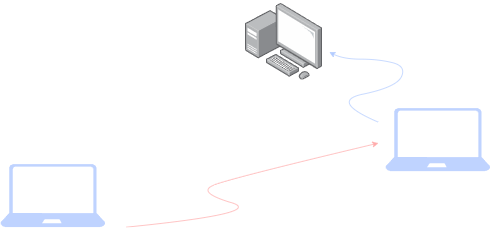

The diagram above was exported from draw.io. Its source (the exported page's mxGraphModel, read from the mxfile embedded in the PNG):
<mxGraphModel dx="2020" dy="1073" grid="1" gridSize="10" guides="1" tooltips="1" connect="1" arrows="1" fold="1" page="1" pageScale="1" pageWidth="827" pageHeight="1169" math="0" shadow="0">
  <root>
    <mxCell id="0" />
    <mxCell id="1" parent="0" />
    <mxCell id="YcmdjuOJiT2v75hd9VUi-1" parent="1" style="sketch=0;aspect=fixed;pointerEvents=1;shadow=0;dashed=0;html=1;strokeColor=none;labelPosition=center;verticalLabelPosition=bottom;verticalAlign=top;align=center;fillColor=#00188D;shape=mxgraph.azure.laptop" value="" vertex="1">
      <mxGeometry height="90" width="150" x="60" y="240" as="geometry" />
    </mxCell>
    <mxCell id="YcmdjuOJiT2v75hd9VUi-2" parent="1" style="text;html=1;whiteSpace=wrap;strokeColor=none;fillColor=none;align=center;verticalAlign=middle;rounded=0;" value="Kali Linux&lt;div&gt;Attacker&lt;/div&gt;" vertex="1">
      <mxGeometry height="30" width="60" x="105" y="260" as="geometry" />
    </mxCell>
    <mxCell id="YcmdjuOJiT2v75hd9VUi-3" edge="1" parent="1" style="curved=1;endArrow=classic;html=1;rounded=0;fillColor=#e51400;strokeColor=#B20000;" value="">
      <mxGeometry height="50" relative="1" width="50" as="geometry">
        <Array as="points">
          <mxPoint x="440" y="310" />
          <mxPoint x="340" y="280" />
          <mxPoint x="390" y="260" />
        </Array>
        <mxPoint x="240" y="330" as="sourcePoint" />
        <mxPoint x="600" y="210" as="targetPoint" />
      </mxGeometry>
    </mxCell>
    <mxCell id="YcmdjuOJiT2v75hd9VUi-4" parent="1" style="sketch=0;aspect=fixed;pointerEvents=1;shadow=0;dashed=0;html=1;strokeColor=none;labelPosition=center;verticalLabelPosition=bottom;verticalAlign=top;align=center;fillColor=#00188D;shape=mxgraph.azure.laptop" value="" vertex="1">
      <mxGeometry height="90" width="150" x="610" y="160" as="geometry" />
    </mxCell>
    <mxCell id="YcmdjuOJiT2v75hd9VUi-6" parent="1" style="text;html=1;whiteSpace=wrap;strokeColor=none;fillColor=none;align=center;verticalAlign=middle;rounded=0;" value="Windows&amp;nbsp;&lt;div&gt;Victim&lt;/div&gt;" vertex="1">
      <mxGeometry height="30" width="60" x="655" y="180" as="geometry" />
    </mxCell>
    <mxCell id="YcmdjuOJiT2v75hd9VUi-7" parent="1" style="image;points=[];aspect=fixed;html=1;align=center;shadow=0;dashed=0;image=img/lib/allied_telesis/computer_and_terminals/Personal_Computer_with_Server.svg;" value="" vertex="1">
      <mxGeometry height="110" width="110" x="410" y="10" as="geometry" />
    </mxCell>
    <mxCell id="YcmdjuOJiT2v75hd9VUi-8" parent="1" style="text;html=1;whiteSpace=wrap;strokeColor=none;fillColor=none;align=center;verticalAlign=middle;rounded=0;fontColor=light-dark(#000000,#FFFFFF);" value="&lt;div&gt;WAZUH&lt;/div&gt;SIEM&lt;div&gt;SERWER&lt;/div&gt;&lt;div&gt;&lt;br&gt;&lt;/div&gt;" vertex="1">
      <mxGeometry height="30" width="60" x="530" y="20" as="geometry" />
    </mxCell>
    <mxCell id="YcmdjuOJiT2v75hd9VUi-9" edge="1" parent="1" style="curved=1;endArrow=classic;html=1;rounded=0;fillColor=#0050ef;strokeColor=#001DBC;" value="">
      <mxGeometry height="50" relative="1" width="50" as="geometry">
        <Array as="points">
          <mxPoint x="530" y="150" />
          <mxPoint x="626" y="130" />
          <mxPoint x="640" y="100" />
          <mxPoint x="600" y="90" />
          <mxPoint x="550" y="90" />
        </Array>
        <mxPoint x="600" y="180" as="sourcePoint" />
        <mxPoint x="530" y="80" as="targetPoint" />
      </mxGeometry>
    </mxCell>
    <mxCell id="YcmdjuOJiT2v75hd9VUi-10" parent="1" style="text;html=1;whiteSpace=wrap;strokeColor=none;fillColor=none;align=center;verticalAlign=middle;rounded=0;" value="192.168.56.10" vertex="1">
      <mxGeometry height="30" width="60" x="105" y="210" as="geometry" />
    </mxCell>
    <mxCell id="YcmdjuOJiT2v75hd9VUi-11" parent="1" style="text;html=1;whiteSpace=wrap;strokeColor=none;fillColor=none;align=center;verticalAlign=middle;rounded=0;" value="192.168.56.3&lt;span style=&quot;background-color: transparent; color: light-dark(rgb(0, 0, 0), rgb(255, 255, 255));&quot;&gt;0&lt;/span&gt;" vertex="1">
      <mxGeometry height="30" width="60" x="655" y="130" as="geometry" />
    </mxCell>
    <mxCell id="YcmdjuOJiT2v75hd9VUi-12" parent="1" style="text;html=1;whiteSpace=wrap;strokeColor=none;fillColor=none;align=center;verticalAlign=middle;rounded=0;" value="192.168.56.20" vertex="1">
      <mxGeometry height="30" width="60" x="450" y="120" as="geometry" />
    </mxCell>
    <mxCell id="YcmdjuOJiT2v75hd9VUi-13" parent="1" style="text;html=1;whiteSpace=wrap;strokeColor=none;fillColor=none;align=center;verticalAlign=middle;rounded=0;" value="Attacks&lt;div&gt;(Nmap, RDP,&lt;/div&gt;&lt;div&gt;Brute-force)&lt;/div&gt;&lt;div&gt;&lt;br&gt;&lt;/div&gt;" vertex="1">
      <mxGeometry height="30" width="110" x="400" y="270" as="geometry" />
    </mxCell>
    <mxCell id="YcmdjuOJiT2v75hd9VUi-14" parent="1" style="text;html=1;whiteSpace=wrap;strokeColor=none;fillColor=none;align=center;verticalAlign=middle;rounded=0;" value="&lt;div&gt;Installed:&lt;/div&gt;Sysmon +&lt;div&gt;Wazuh Agent&lt;/div&gt;&lt;div&gt;&lt;br&gt;&lt;/div&gt;" vertex="1">
      <mxGeometry height="30" width="90" x="640" y="270" as="geometry" />
    </mxCell>
    <mxCell id="YcmdjuOJiT2v75hd9VUi-17" parent="1" style="text;html=1;whiteSpace=wrap;strokeColor=none;fillColor=none;align=center;verticalAlign=middle;rounded=0;" value="Log Forwarding Port(1514)" vertex="1">
      <mxGeometry height="30" width="110" x="520" y="100" as="geometry" />
    </mxCell>
  </root>
</mxGraphModel>